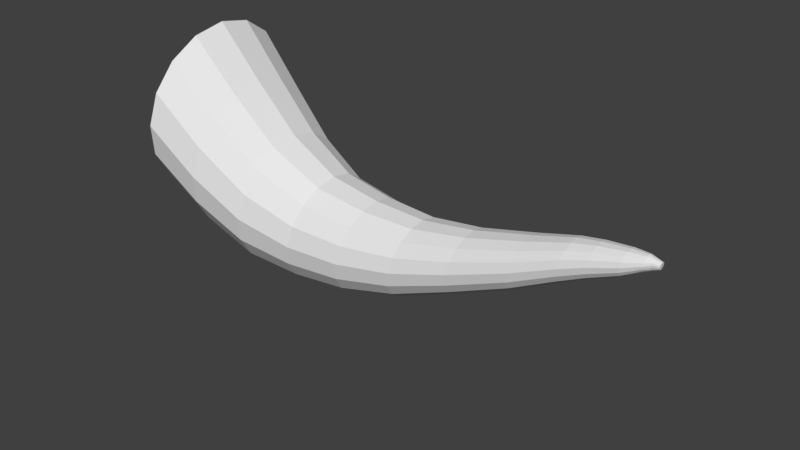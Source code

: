 # Source: SM_AnimalHorn_001.blend  (saved by Blender 2.79.0; exported with 4.5.12 LTS)
import bpy
from mathutils import Matrix  # noqa: F401  (used for matrix-valued properties, if any)

bpy.ops.wm.read_factory_settings(use_empty=True)
scene = bpy.context.scene
scene.name = 'Scene'

# ---- collections
col_collection_1 = bpy.data.collections.new('Collection 1'); scene.collection.children.link(col_collection_1)

# ---- materials (node trees are filled in below, after node groups)
mat_horn = bpy.data.materials.new('Horn')
mat_horn.alpha_threshold = 0.0
mat_horn.use_transparent_shadow = False
mat_horn.roughness = 0.5

# ---- material node trees

# ---- world
world_world = bpy.data.worlds.new('World'); scene.world = world_world
world_world.color = (0.05088, 0.05088, 0.05088)
world_world.use_sun_shadow = False
world_world.sun_shadow_jitter_overblur = 0.0
world_world.cycles.sampling_method = 'MANUAL'

# ---- meshes
me_cylinder = bpy.data.meshes.new('Cylinder')
me_cylinder.from_pydata([(1.488, 0.1526, -0.7924), (1.546, 0.141, -0.7924), (1.596, 0.1079, -0.7924), (1.629, 0.0584, -0.7924), (1.64, -3.628e-07, -0.7924), (1.629, -0.0584, -0.7924), (1.596, -0.1079, -0.7924), (1.546, -0.141, -0.7924), (1.488, -0.1526, -0.7924), (1.429, -0.141, -0.7924), (1.38, -0.1079, -0.7924), (1.347, -0.0584, -0.7924), (1.335, -2.27e-07, -0.7924), (1.347, 0.0584, -0.7924), (1.38, 0.1079, -0.7924), (1.429, 0.141, -0.7924), (1.689, -1.035e-05, -0.9412), (0.705, -0.4339, 0.08198), (1.59, 0.1122, -0.8637), (1.633, 0.1036, -0.8637), (1.669, 0.07933, -0.8637), (1.694, 0.04293, -0.8637), (1.702, -3.552e-07, -0.8637), (1.694, -0.04293, -0.8637), (1.669, -0.07933, -0.8637), (1.633, -0.1037, -0.8637), (1.59, -0.1122, -0.8637), (1.547, -0.1037, -0.8637), (1.511, -0.07933, -0.8637), (1.486, -0.04293, -0.8637), (1.478, -2.553e-07, -0.8637), (1.486, 0.04293, -0.8637), (1.511, 0.07933, -0.8637), (1.547, 0.1036, -0.8637), (1.625, 0.09067, -0.8867), (1.659, 0.08377, -0.8867), (1.689, 0.06412, -0.8867), (1.709, 0.0347, -0.8867), (1.715, -3.561e-07, -0.8867), (1.709, -0.0347, -0.8867), (1.689, -0.06412, -0.8867), (1.659, -0.08377, -0.8867), (1.625, -0.09067, -0.8867), (1.59, -0.08377, -0.8867), (1.561, -0.06412, -0.8867), (1.541, -0.0347, -0.8867), (1.534, -2.727e-07, -0.8867), (1.541, 0.0347, -0.8867), (1.561, 0.06412, -0.8867), (1.59, 0.08377, -0.8867), (1.657, 0.07032, -0.9072), (1.683, 0.06496, -0.9072), (1.706, 0.04972, -0.9072), (1.721, 0.02691, -0.9072), (1.727, -3.621e-07, -0.9072), (1.721, -0.02691, -0.9072), (1.706, -0.04972, -0.9072), (1.683, -0.06496, -0.9072), (1.657, -0.07032, -0.9072), (1.632, -0.06496, -0.907), (1.61, -0.04972, -0.907), (1.592, -0.02691, -0.9071), (1.586, -2.95e-07, -0.9072), (1.592, 0.02691, -0.9071), (1.61, 0.04972, -0.907), (1.632, 0.06496, -0.907), (1.683, 0.04215, -0.9233), (1.7, 0.03894, -0.9233), (1.712, 0.0298, -0.9233), (1.721, 0.01613, -0.9234), (1.723, -3.624e-07, -0.9234), (1.721, -0.01613, -0.9234), (1.712, -0.02981, -0.9233), (1.7, -0.03894, -0.9233), (1.683, -0.04215, -0.9233), (1.663, -0.03894, -0.9235), (1.643, -0.02981, -0.9239), (1.629, -0.01613, -0.9241), (1.625, -3.193e-07, -0.9241), (1.629, 0.01613, -0.9241), (1.643, 0.0298, -0.9239), (1.663, 0.03894, -0.9235), (1.384, 0.1857, -0.7302), (1.17, 0.2331, -0.6169), (0.9059, 0.2837, -0.4615), (0.6815, 0.3511, -0.3077), (0.5409, 0.4283, -0.1538), (0.4751, 0.4892, -2.235e-08), (0.5415, 0.5939, 0.1538), (0.7591, 0.687, 0.3077), (1.045, 0.7494, 0.4615), (1.334, 0.6923, 0.4615), (1.023, 0.6347, 0.3077), (0.7669, 0.5487, 0.1538), (0.6598, 0.452, 7.451e-09), (0.7021, 0.3957, -0.1538), (0.8154, 0.3243, -0.3077), (1.014, 0.2621, -0.4615), (1.259, 0.2153, -0.6169), (1.455, 0.1715, -0.7302), (1.578, 0.5299, 0.4615), (1.247, 0.4858, 0.3077), (0.9588, 0.42, 0.1538), (0.8189, 0.3459, 0.0), (0.841, 0.3029, -0.1538), (0.9295, 0.2482, -0.3077), (1.107, 0.2006, -0.4615), (1.335, 0.1648, -0.6169), (1.516, 0.1313, -0.7302), (1.742, 0.2868, 0.4615), (1.396, 0.2629, 0.3077), (1.087, 0.2273, 0.1538), (0.9276, 0.1872, 7.451e-09), (0.9352, 0.1639, -0.1538), (1.006, 0.1343, -0.3077), (1.168, 0.1086, -0.4615), (1.386, 0.08919, -0.6169), (1.556, 0.07105, -0.7302), (1.8, -4.9e-07, 0.4615), (1.449, -4.827e-07, 0.3077), (1.131, -4.602e-07, 0.1538), (0.966, -4.354e-07, 7.451e-09), (0.9679, -4.218e-07, -0.1538), (1.032, -4.049e-07, -0.3077), (1.19, -3.905e-07, -0.4615), (1.403, -3.799e-07, -0.6169), (1.57, -3.699e-07, -0.7302), (1.742, -0.2868, 0.4615), (1.396, -0.2629, 0.3077), (1.087, -0.2273, 0.1538), (0.9276, -0.1872, 7.451e-09), (0.9352, -0.1639, -0.1538), (1.006, -0.1343, -0.3077), (1.168, -0.1086, -0.4615), (1.386, -0.08919, -0.6169), (1.556, -0.07105, -0.7302), (1.578, -0.5299, 0.4615), (1.247, -0.4858, 0.3077), (0.9588, -0.42, 0.1538), (0.8189, -0.3459, 7.451e-09), (0.841, -0.3029, -0.1538), (0.9295, -0.2482, -0.3077), (1.107, -0.2006, -0.4615), (1.335, -0.1648, -0.6169), (1.516, -0.1313, -0.7302), (1.334, -0.6923, 0.4615), (1.023, -0.6347, 0.3077), (0.7669, -0.5487, 0.1538), (0.6598, -0.452, 7.451e-09), (0.7021, -0.3957, -0.1538), (0.8154, -0.3243, -0.3077), (1.014, -0.2621, -0.4615), (1.259, -0.2153, -0.6169), (1.455, -0.1715, -0.7302), (1.045, -0.7494, 0.4615), (0.7591, -0.687, 0.3077), (0.5415, -0.5939, 0.1538), (0.4751, -0.4892, 7.451e-09), (0.5409, -0.4283, -0.1538), (0.6815, -0.3511, -0.3077), (0.9059, -0.2837, -0.4615), (1.17, -0.2331, -0.6169), (1.384, -0.1857, -0.7302), (0.7563, -0.6923, 0.4615), (0.4952, -0.6347, 0.3077), (0.3167, -0.5487, 0.1538), (0.2926, -0.452, 0.0), (0.3814, -0.3957, -0.1538), (0.548, -0.3243, -0.3077), (0.7982, -0.2621, -0.4615), (1.081, -0.2153, -0.6169), (1.313, -0.1715, -0.7302), (0.5123, -0.5299, 0.4615), (0.2714, -0.4858, 0.3077), (0.1265, -0.42, 0.1538), (0.1386, -0.3459, 7.451e-09), (0.2471, -0.3029, -0.1538), (0.4352, -0.2482, -0.3077), (0.7078, -0.2006, -0.4615), (1.005, -0.1648, -0.6169), (1.253, -0.1313, -0.7302), (0.3499, -0.2868, 0.4615), (0.1218, -0.2629, 0.3077), (-0.001175, -0.2273, 0.1538), (0.03641, -0.1872, 7.451e-09), (0.1589, -0.1639, -0.1538), (0.3604, -0.1343, -0.3077), (0.6481, -0.1086, -0.4615), (0.9543, -0.08919, -0.6169), (1.213, -0.07105, -0.7302), (0.293, 1.77e-07, 0.4615), (0.06931, 1.289e-07, 0.3077), (-0.04601, 6.849e-08, 0.1538), (1.788e-07, 0.0, 7.451e-09), (0.1274, -4.054e-08, -0.1538), (0.3339, -9.238e-08, -0.3077), (0.6273, -1.38e-07, -0.4615), (0.9365, -1.724e-07, -0.6169), (1.2, -2.046e-07, -0.7302), (0.3499, 0.2868, 0.4615), (0.1218, 0.2629, 0.3077), (-0.001175, 0.2273, 0.1538), (0.03641, 0.1872, 7.451e-09), (0.1589, 0.1639, -0.1538), (0.3604, 0.1343, -0.3077), (0.6481, 0.1086, -0.4615), (0.9543, 0.08919, -0.6169), (1.213, 0.07105, -0.7302), (0.5123, 0.5299, 0.4615), (0.2714, 0.4858, 0.3077), (0.1265, 0.42, 0.1538), (0.1386, 0.3459, 7.451e-09), (0.2471, 0.3029, -0.1538), (0.4352, 0.2482, -0.3077), (0.7078, 0.2006, -0.4615), (1.005, 0.1648, -0.6169), (1.253, 0.1313, -0.7302), (0.7563, 0.6923, 0.4615), (0.4952, 0.6347, 0.3077), (0.3167, 0.5487, 0.1538), (0.2926, 0.452, 7.451e-09), (0.3814, 0.3957, -0.1538), (0.548, 0.3243, -0.3077), (0.7982, 0.2621, -0.4615), (1.081, 0.2153, -0.6169), (1.313, 0.1715, -0.7302), (1.045, 0.649, 0.4615), (1.295, 0.5996, 0.4615), (1.507, 0.4589, 0.4615), (1.649, 0.2484, 0.4615), (1.699, -4.653e-07, 0.4615), (1.649, -0.2484, 0.4615), (1.507, -0.4589, 0.4615), (1.295, -0.5996, 0.4615), (1.045, -0.649, 0.4615), (0.795, -0.5996, 0.4615), (0.5837, -0.4589, 0.4615), (0.443, -0.2484, 0.4615), (0.3938, 1.124e-07, 0.4615), (0.443, 0.2484, 0.4615), (0.5837, 0.4589, 0.4615), (0.795, 0.5996, 0.4615), (0.6273, 0.5676, 0.2226), (0.8459, 0.5244, 0.2226), (1.031, 0.4013, 0.2226), (1.156, 0.2172, 0.2226), (1.199, -4.387e-07, 0.2226), (1.156, -0.2172, 0.2226), (1.031, -0.4013, 0.2226), (0.8459, -0.5244, 0.2226), (0.6273, -0.5676, 0.2226), (0.4087, -0.5244, 0.2226), (0.224, -0.4013, 0.2226), (0.1009, -0.2172, 0.2226), (0.05786, 6.653e-08, 0.2226), (0.1009, 0.2172, 0.2226), (0.224, 0.4013, 0.2226), (0.4087, 0.5244, 0.2226), (0.5021, 0.3751, -0.04942), (0.6467, 0.3466, -0.04942), (0.7693, 0.2653, -0.04942), (0.8513, 0.1436, -0.04942), (0.8799, -3.904e-07, -0.04942), (0.8513, -0.1436, -0.04942), (0.7693, -0.2653, -0.04942), (0.6467, -0.3466, -0.04942), (0.5021, -0.3751, -0.04942), (0.3577, -0.3466, -0.04942), (0.2356, -0.2653, -0.04942), (0.1543, -0.1436, -0.04942), (0.1258, -5.65e-08, -0.04942), (0.1543, 0.1436, -0.04942), (0.2356, 0.2653, -0.04942), (0.3577, 0.3466, -0.04942), (0.7328, 0.2768, -0.3612), (0.8394, 0.2557, -0.3612), (0.9299, 0.1957, -0.3612), (0.9904, 0.1059, -0.3612), (1.012, -3.643e-07, -0.3612), (0.9904, -0.1059, -0.3612), (0.9299, -0.1957, -0.3612), (0.8394, -0.2557, -0.3612), (0.7328, -0.2768, -0.3612), (0.6262, -0.2557, -0.3612), (0.5361, -0.1957, -0.3612), (0.4761, -0.1059, -0.3612), (0.4551, -1.179e-07, -0.3612), (0.4761, 0.1059, -0.3612), (0.5361, 0.1957, -0.3612), (0.6262, 0.2557, -0.3612), (0.3431, 0.4339, 0.08198), (0.524, 0.4697, 0.08198), (0.524, -0.4697, 0.08198), (0.705, 0.4339, 0.08198), (0.3431, -0.4339, 0.08198), (0.8585, 0.3321, 0.08198), (0.1902, -0.3321, 0.08198), (0.9611, 0.1797, 0.08198), (0.08843, -0.1797, 0.08198), (0.997, -4.141e-07, 0.08198), (0.05278, 3.956e-09, 0.08198), (0.9611, -0.1797, 0.08198), (0.733, -2.988e-07, -0.3612), (0.8585, -0.3321, 0.08198), (0.08843, 0.1797, 0.08198), (0.1902, 0.3321, 0.08198), (1.69, 0.02813, -0.9412), (1.701, 0.02599, -0.9411), (1.711, 0.01989, -0.9411), (1.717, 0.01077, -0.9411), (1.719, -3.618e-07, -0.9411), (1.717, -0.01077, -0.9411), (1.711, -0.01989, -0.9411), (1.701, -0.02599, -0.9411), (1.69, -0.02813, -0.9412), (1.678, -0.02599, -0.9413), (1.668, -0.01989, -0.9413), (1.661, -0.01077, -0.9413), (1.659, -3.325e-07, -0.9413), (1.661, 0.01077, -0.9413), (1.668, 0.01989, -0.9413), (1.678, 0.02599, -0.9413)], [], [(5, 6, 24, 23), (255, 254, 300, 304), (10, 11, 29, 28), (14, 15, 33, 32), (3, 4, 22, 21), (8, 9, 27, 26), (12, 13, 31, 30), (6, 7, 25, 24), (15, 0, 18, 33), (4, 5, 23, 22), (13, 14, 32, 31), (2, 3, 21, 20), (11, 12, 30, 29), (0, 1, 19, 18), (9, 10, 28, 27), (7, 8, 26, 25), (35, 34, 18, 19), (36, 35, 19, 20), (37, 36, 20, 21), (38, 37, 21, 22), (39, 38, 22, 23), (40, 39, 23, 24), (41, 40, 24, 25), (42, 41, 25, 26), (43, 42, 26, 27), (44, 43, 27, 28), (45, 44, 28, 29), (46, 45, 29, 30), (47, 46, 30, 31), (48, 47, 31, 32), (49, 48, 32, 33), (34, 49, 33, 18), (51, 50, 34, 35), (52, 51, 35, 36), (53, 52, 36, 37), (54, 53, 37, 38), (55, 54, 38, 39), (56, 55, 39, 40), (57, 56, 40, 41), (58, 57, 41, 42), (59, 58, 42, 43), (60, 59, 43, 44), (61, 60, 44, 45), (62, 61, 45, 46), (63, 62, 46, 47), (64, 63, 47, 48), (65, 64, 48, 49), (50, 65, 49, 34), (67, 66, 50, 51), (68, 67, 51, 52), (69, 68, 52, 53), (70, 69, 53, 54), (71, 70, 54, 55), (72, 71, 55, 56), (73, 72, 56, 57), (74, 73, 57, 58), (75, 74, 58, 59), (76, 75, 59, 60), (77, 76, 60, 61), (78, 77, 61, 62), (79, 78, 62, 63), (80, 79, 63, 64), (81, 80, 64, 65), (66, 81, 65, 50), (307, 306, 66, 67), (308, 307, 67, 68), (309, 308, 68, 69), (310, 309, 69, 70), (311, 310, 70, 71), (312, 311, 71, 72), (313, 312, 72, 73), (314, 313, 73, 74), (315, 314, 74, 75), (316, 315, 75, 76), (317, 316, 76, 77), (318, 317, 77, 78), (319, 318, 78, 79), (320, 319, 79, 80), (321, 320, 80, 81), (306, 321, 81, 66), (89, 90, 91, 92), (1, 2, 20, 19), (225, 224, 83, 82), (224, 223, 84, 83), (223, 222, 85, 84), (222, 221, 86, 85), (221, 220, 87, 86), (220, 219, 88, 87), (219, 218, 89, 88), (15, 225, 82, 0), (218, 217, 90, 89), (216, 215, 224, 225), (215, 214, 223, 224), (214, 213, 222, 223), (213, 212, 221, 222), (212, 211, 220, 221), (211, 210, 219, 220), (210, 209, 218, 219), (14, 216, 225, 15), (209, 208, 217, 218), (207, 206, 215, 216), (206, 205, 214, 215), (205, 204, 213, 214), (204, 203, 212, 213), (203, 202, 211, 212), (202, 201, 210, 211), (201, 200, 209, 210), (13, 207, 216, 14), (200, 199, 208, 209), (198, 197, 206, 207), (197, 196, 205, 206), (196, 195, 204, 205), (195, 194, 203, 204), (194, 193, 202, 203), (193, 192, 201, 202), (192, 191, 200, 201), (12, 198, 207, 13), (191, 190, 199, 200), (189, 188, 197, 198), (188, 187, 196, 197), (187, 186, 195, 196), (186, 185, 194, 195), (185, 184, 193, 194), (184, 183, 192, 193), (183, 182, 191, 192), (11, 189, 198, 12), (182, 181, 190, 191), (180, 179, 188, 189), (179, 178, 187, 188), (178, 177, 186, 187), (177, 176, 185, 186), (176, 175, 184, 185), (175, 174, 183, 184), (174, 173, 182, 183), (10, 180, 189, 11), (173, 172, 181, 182), (171, 170, 179, 180), (170, 169, 178, 179), (169, 168, 177, 178), (168, 167, 176, 177), (167, 166, 175, 176), (166, 165, 174, 175), (165, 164, 173, 174), (9, 171, 180, 10), (164, 163, 172, 173), (162, 161, 170, 171), (161, 160, 169, 170), (160, 159, 168, 169), (159, 158, 167, 168), (158, 157, 166, 167), (157, 156, 165, 166), (156, 155, 164, 165), (8, 162, 171, 9), (155, 154, 163, 164), (153, 152, 161, 162), (152, 151, 160, 161), (151, 150, 159, 160), (150, 149, 158, 159), (149, 148, 157, 158), (148, 147, 156, 157), (147, 146, 155, 156), (7, 153, 162, 8), (146, 145, 154, 155), (144, 143, 152, 153), (143, 142, 151, 152), (142, 141, 150, 151), (141, 140, 149, 150), (140, 139, 148, 149), (139, 138, 147, 148), (138, 137, 146, 147), (6, 144, 153, 7), (137, 136, 145, 146), (135, 134, 143, 144), (134, 133, 142, 143), (133, 132, 141, 142), (132, 131, 140, 141), (131, 130, 139, 140), (130, 129, 138, 139), (129, 128, 137, 138), (5, 135, 144, 6), (128, 127, 136, 137), (126, 125, 134, 135), (125, 124, 133, 134), (124, 123, 132, 133), (123, 122, 131, 132), (122, 121, 130, 131), (121, 120, 129, 130), (120, 119, 128, 129), (4, 126, 135, 5), (119, 118, 127, 128), (117, 116, 125, 126), (116, 115, 124, 125), (115, 114, 123, 124), (114, 113, 122, 123), (113, 112, 121, 122), (112, 111, 120, 121), (111, 110, 119, 120), (3, 117, 126, 4), (110, 109, 118, 119), (108, 107, 116, 117), (107, 106, 115, 116), (106, 105, 114, 115), (105, 104, 113, 114), (104, 103, 112, 113), (103, 102, 111, 112), (102, 101, 110, 111), (2, 108, 117, 3), (101, 100, 109, 110), (99, 98, 107, 108), (98, 97, 106, 107), (97, 96, 105, 106), (96, 95, 104, 105), (95, 94, 103, 104), (94, 93, 102, 103), (93, 92, 101, 102), (1, 99, 108, 2), (92, 91, 100, 101), (82, 83, 98, 99), (83, 84, 97, 98), (84, 85, 96, 97), (85, 86, 95, 96), (86, 87, 94, 95), (87, 88, 93, 94), (88, 89, 92, 93), (0, 82, 99, 1), (90, 217, 241, 226), (100, 91, 227, 228), (181, 172, 236, 237), (136, 127, 231, 232), (217, 208, 240, 241), (91, 90, 226, 227), (172, 163, 235, 236), (127, 118, 230, 231), (208, 199, 239, 240), (163, 154, 234, 235), (118, 109, 229, 230), (199, 190, 238, 239), (154, 145, 233, 234), (109, 100, 228, 229), (190, 181, 237, 238), (145, 136, 232, 233), (230, 229, 245, 246), (237, 236, 252, 253), (229, 228, 244, 245), (236, 235, 251, 252), (228, 227, 243, 244), (235, 234, 250, 251), (226, 241, 257, 242), (227, 226, 242, 243), (234, 233, 249, 250), (241, 240, 256, 257), (233, 232, 248, 249), (240, 239, 255, 256), (232, 231, 247, 248), (239, 238, 254, 255), (231, 230, 246, 247), (238, 237, 253, 254), (305, 304, 271, 272), (303, 301, 263, 264), (304, 300, 270, 271), (301, 299, 262, 263), (300, 298, 269, 270), (299, 297, 261, 262), (298, 296, 268, 269), (297, 295, 260, 261), (296, 294, 267, 268), (295, 293, 259, 260), (294, 292, 266, 267), (291, 290, 273, 258), (293, 291, 258, 259), (292, 17, 265, 266), (290, 305, 272, 273), (17, 303, 264, 265), (267, 266, 282, 283), (258, 273, 289, 274), (259, 258, 274, 275), (266, 265, 281, 282), (273, 272, 288, 289), (265, 264, 280, 281), (272, 271, 287, 288), (264, 263, 279, 280), (271, 270, 286, 287), (263, 262, 278, 279), (270, 269, 285, 286), (262, 261, 277, 278), (269, 268, 284, 285), (261, 260, 276, 277), (268, 267, 283, 284), (260, 259, 275, 276), (278, 277, 302), (285, 284, 302), (277, 276, 302), (284, 283, 302), (276, 275, 302), (283, 282, 302), (274, 289, 302), (275, 274, 302), (282, 281, 302), (289, 288, 302), (281, 280, 302), (288, 287, 302), (280, 279, 302), (287, 286, 302), (279, 278, 302), (286, 285, 302), (16, 306, 307), (16, 307, 308), (16, 308, 309), (16, 309, 310), (16, 310, 311), (16, 311, 312), (16, 312, 313), (16, 313, 314), (16, 314, 315), (16, 315, 316), (16, 316, 317), (16, 317, 318), (16, 318, 319), (16, 319, 320), (16, 320, 321), (16, 321, 306), (247, 246, 299, 301), (254, 253, 298, 300), (246, 245, 297, 299), (253, 252, 296, 298), (245, 244, 295, 297), (252, 251, 294, 296), (244, 243, 293, 295), (251, 250, 292, 294), (242, 257, 290, 291), (243, 242, 291, 293), (250, 249, 17, 292), (257, 256, 305, 290), (249, 248, 303, 17), (248, 247, 301, 303), (256, 255, 304, 305)])
me_cylinder.materials.append(mat_horn)
me_cylinder.use_remesh_preserve_volume = False
me_cylinder.use_remesh_preserve_attributes = False
me_cylinder.use_mirror_vertex_groups = False
me_cylinder.update()

# ---- objects
ob_animal_horn = bpy.data.objects.new('Animal_Horn', me_cylinder)

# ---- transforms, parenting, visibility, modifiers, constraints
ob_animal_horn.location = (0.0, 0.0, 0.0)
ob_animal_horn.rotation_euler = (0.0, -1.396, 0.0)
ob_animal_horn.scale = (0.07044, 0.07006, 0.2138)
ob_animal_horn.lineart.crease_threshold = 0.0

# ---- collection membership
col_collection_1.objects.link(ob_animal_horn)

# ---- scene / render settings (as saved in the file)
scene.frame_start = 1; scene.frame_end = 250; scene.frame_set(0)
scene.render.engine = 'BLENDER_EEVEE_NEXT'
scene.render.resolution_percentage = 50
scene.render.dither_intensity = 0.0
scene.cycles.use_denoising = False
scene.cycles.samples = 128
scene.cycles.sampling_pattern = 'TABULATED_SOBOL'
scene.cycles.use_adaptive_sampling = False
scene.cycles.use_light_tree = False
scene.cycles.blur_glossy = 0.0
scene.cycles.sample_clamp_indirect = 0.0
scene.view_settings.view_transform = 'Standard'
bpy.context.view_layer.update()

# ---- added for rendering (the .blend has no active camera and no usable light): camera, sun
cam_auto = bpy.data.cameras.new('AutoCamera')
cam_auto.lens = 50.0
cam_auto.sensor_width = 36.0
cam_auto.clip_end = 1000.0
ob_auto_camera = bpy.data.objects.new('AutoCamera', cam_auto)
scene.collection.objects.link(ob_auto_camera)
ob_auto_camera.location = (0.413077, -0.422198, 0.333378)
ob_auto_camera.rotation_euler = (1.09748, -7.21219e-08, 0.694738)
scene.camera = ob_auto_camera
light_auto_sun = bpy.data.lights.new('AutoSun', 'SUN')
light_auto_sun.energy = 3.0
light_auto_sun.angle = 0.0523599
ob_auto_sun = bpy.data.objects.new('AutoSun', light_auto_sun)
scene.collection.objects.link(ob_auto_sun)
ob_auto_sun.rotation_euler = (0.872665, 0.174533, 0.523599)
bpy.context.view_layer.update()
